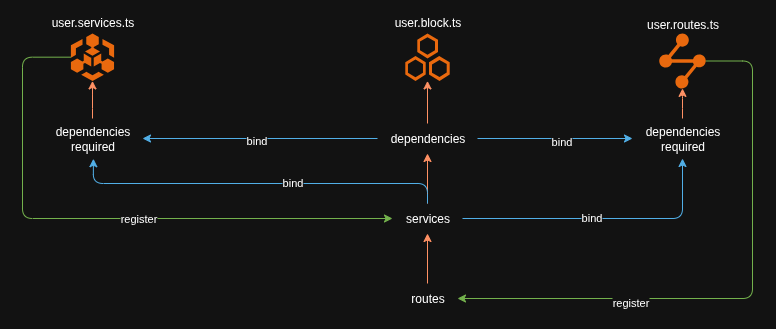

The diagram above was exported from draw.io. Its source (the exported page's mxGraphModel, read from the mxfile embedded in the PNG):
<mxGraphModel dx="2622" dy="-25" grid="1" gridSize="10" guides="1" tooltips="1" connect="1" arrows="1" fold="1" page="1" pageScale="1" pageWidth="1169" pageHeight="827" math="0" shadow="0">
  <root>
    <mxCell id="0" />
    <mxCell id="1" parent="0" />
    <mxCell id="7L5nugnMCuoQ7wcwrv94-12" style="edgeStyle=orthogonalEdgeStyle;rounded=1;orthogonalLoop=1;jettySize=auto;html=1;entryX=0.5;entryY=0;entryDx=0;entryDy=0;" parent="1" edge="1">
      <mxGeometry relative="1" as="geometry">
        <mxPoint x="470" y="180" as="sourcePoint" />
      </mxGeometry>
    </mxCell>
    <mxCell id="7L5nugnMCuoQ7wcwrv94-14" style="edgeStyle=orthogonalEdgeStyle;rounded=1;orthogonalLoop=1;jettySize=auto;html=1;" parent="1" edge="1">
      <mxGeometry relative="1" as="geometry">
        <mxPoint x="470" y="260" as="sourcePoint" />
      </mxGeometry>
    </mxCell>
    <mxCell id="VHx6JLjkTwatxJ47cdfN-1" style="edgeStyle=orthogonalEdgeStyle;rounded=1;orthogonalLoop=1;jettySize=auto;html=1;fillColor=#60a917;strokeColor=#2D7600;" edge="1" parent="1" source="VHx6JLjkTwatxJ47cdfN-3" target="VHx6JLjkTwatxJ47cdfN-17">
      <mxGeometry relative="1" as="geometry">
        <Array as="points">
          <mxPoint x="-1000" y="1154" />
          <mxPoint x="-1000" y="1315" />
        </Array>
      </mxGeometry>
    </mxCell>
    <mxCell id="VHx6JLjkTwatxJ47cdfN-2" value="register" style="edgeLabel;html=1;align=center;verticalAlign=middle;resizable=0;points=[];rounded=1;" connectable="0" vertex="1" parent="VHx6JLjkTwatxJ47cdfN-1">
      <mxGeometry x="0.1211" y="1" relative="1" as="geometry">
        <mxPoint as="offset" />
      </mxGeometry>
    </mxCell>
    <mxCell id="VHx6JLjkTwatxJ47cdfN-3" value="user.services.ts" style="points=[];aspect=fixed;html=1;align=center;shadow=0;dashed=0;fillColor=#FF6A00;strokeColor=none;shape=mxgraph.alibaba_cloud.baas_blockchain_as_a_service;spacingBottom=0;spacingTop=-70;rounded=1;" vertex="1" parent="1">
      <mxGeometry x="-951.5999999999999" y="1130" width="43.199999999999996" height="47.400000000000006" as="geometry" />
    </mxCell>
    <mxCell id="VHx6JLjkTwatxJ47cdfN-4" style="edgeStyle=orthogonalEdgeStyle;rounded=1;orthogonalLoop=1;jettySize=auto;html=1;fillColor=#60a917;strokeColor=#2D7600;" edge="1" parent="1" source="VHx6JLjkTwatxJ47cdfN-6" target="VHx6JLjkTwatxJ47cdfN-19">
      <mxGeometry relative="1" as="geometry">
        <Array as="points">
          <mxPoint x="-270" y="1157" />
          <mxPoint x="-270" y="1395" />
        </Array>
      </mxGeometry>
    </mxCell>
    <mxCell id="VHx6JLjkTwatxJ47cdfN-5" value="register" style="edgeLabel;html=1;align=center;verticalAlign=middle;resizable=0;points=[];rounded=1;" connectable="0" vertex="1" parent="VHx6JLjkTwatxJ47cdfN-4">
      <mxGeometry x="0.4039" y="3" relative="1" as="geometry">
        <mxPoint as="offset" />
      </mxGeometry>
    </mxCell>
    <mxCell id="VHx6JLjkTwatxJ47cdfN-6" value="user.routes.ts" style="points=[];aspect=fixed;html=1;align=center;shadow=0;dashed=0;fillColor=#FF6A00;strokeColor=none;shape=mxgraph.alibaba_cloud.dcdn_dynamic_route_for_cdn;spacingBottom=0;spacingTop=-72;rounded=1;" vertex="1" parent="1">
      <mxGeometry x="-363.25" y="1130" width="46.5" height="54.900000000000006" as="geometry" />
    </mxCell>
    <mxCell id="VHx6JLjkTwatxJ47cdfN-7" value="user.block.ts" style="points=[];aspect=fixed;html=1;align=center;shadow=0;dashed=0;fillColor=#FF6A00;strokeColor=none;shape=mxgraph.alibaba_cloud.drds_distribute_relational_database_service;spacingBottom=0;spacingTop=-70;rounded=1;" vertex="1" parent="1">
      <mxGeometry x="-617.2" y="1130" width="44.4" height="47.400000000000006" as="geometry" />
    </mxCell>
    <mxCell id="VHx6JLjkTwatxJ47cdfN-8" style="edgeStyle=orthogonalEdgeStyle;rounded=1;orthogonalLoop=1;jettySize=auto;html=1;fillColor=#1ba1e2;strokeColor=#006EAF;" edge="1" parent="1" source="VHx6JLjkTwatxJ47cdfN-13" target="VHx6JLjkTwatxJ47cdfN-23">
      <mxGeometry relative="1" as="geometry" />
    </mxCell>
    <mxCell id="VHx6JLjkTwatxJ47cdfN-9" value="bind" style="edgeLabel;html=1;align=center;verticalAlign=middle;resizable=0;points=[];rounded=1;" vertex="1" connectable="0" parent="VHx6JLjkTwatxJ47cdfN-8">
      <mxGeometry x="0.0286" y="1" relative="1" as="geometry">
        <mxPoint as="offset" />
      </mxGeometry>
    </mxCell>
    <mxCell id="VHx6JLjkTwatxJ47cdfN-10" style="edgeStyle=orthogonalEdgeStyle;rounded=1;orthogonalLoop=1;jettySize=auto;html=1;fillColor=#1ba1e2;strokeColor=#006EAF;" edge="1" parent="1" source="VHx6JLjkTwatxJ47cdfN-13" target="VHx6JLjkTwatxJ47cdfN-21">
      <mxGeometry relative="1" as="geometry" />
    </mxCell>
    <mxCell id="VHx6JLjkTwatxJ47cdfN-11" value="bind" style="edgeLabel;html=1;align=center;verticalAlign=middle;resizable=0;points=[];rounded=1;" vertex="1" connectable="0" parent="VHx6JLjkTwatxJ47cdfN-10">
      <mxGeometry x="0.075" y="-2" relative="1" as="geometry">
        <mxPoint as="offset" />
      </mxGeometry>
    </mxCell>
    <mxCell id="VHx6JLjkTwatxJ47cdfN-12" style="edgeStyle=orthogonalEdgeStyle;rounded=1;orthogonalLoop=1;jettySize=auto;html=1;fillColor=#fa6800;strokeColor=#C73500;" edge="1" parent="1" source="VHx6JLjkTwatxJ47cdfN-13" target="VHx6JLjkTwatxJ47cdfN-7">
      <mxGeometry relative="1" as="geometry" />
    </mxCell>
    <mxCell id="VHx6JLjkTwatxJ47cdfN-13" value="dependencies" style="text;html=1;align=center;verticalAlign=middle;resizable=0;points=[];autosize=1;strokeColor=none;fillColor=none;rounded=1;" vertex="1" parent="1">
      <mxGeometry x="-645" y="1220" width="100" height="30" as="geometry" />
    </mxCell>
    <mxCell id="VHx6JLjkTwatxJ47cdfN-14" style="edgeStyle=orthogonalEdgeStyle;rounded=1;orthogonalLoop=1;jettySize=auto;html=1;fillColor=#fa6800;strokeColor=#C73500;" edge="1" parent="1" source="VHx6JLjkTwatxJ47cdfN-17" target="VHx6JLjkTwatxJ47cdfN-13">
      <mxGeometry relative="1" as="geometry" />
    </mxCell>
    <mxCell id="VHx6JLjkTwatxJ47cdfN-15" style="edgeStyle=orthogonalEdgeStyle;rounded=1;orthogonalLoop=1;jettySize=auto;html=1;fillColor=#1ba1e2;strokeColor=#006EAF;" edge="1" parent="1" source="VHx6JLjkTwatxJ47cdfN-17" target="VHx6JLjkTwatxJ47cdfN-21">
      <mxGeometry relative="1" as="geometry" />
    </mxCell>
    <mxCell id="VHx6JLjkTwatxJ47cdfN-16" value="bind" style="edgeLabel;html=1;align=center;verticalAlign=middle;resizable=0;points=[];rounded=1;" connectable="0" vertex="1" parent="VHx6JLjkTwatxJ47cdfN-15">
      <mxGeometry x="-0.0814" y="2" relative="1" as="geometry">
        <mxPoint as="offset" />
      </mxGeometry>
    </mxCell>
    <mxCell id="VHx6JLjkTwatxJ47cdfN-17" value="services" style="text;html=1;align=center;verticalAlign=middle;resizable=0;points=[];autosize=1;strokeColor=none;fillColor=none;rounded=1;" vertex="1" parent="1">
      <mxGeometry x="-630" y="1300" width="70" height="30" as="geometry" />
    </mxCell>
    <mxCell id="VHx6JLjkTwatxJ47cdfN-18" style="edgeStyle=orthogonalEdgeStyle;rounded=1;orthogonalLoop=1;jettySize=auto;html=1;fillColor=#fa6800;strokeColor=#C73500;" edge="1" parent="1" source="VHx6JLjkTwatxJ47cdfN-19" target="VHx6JLjkTwatxJ47cdfN-17">
      <mxGeometry relative="1" as="geometry" />
    </mxCell>
    <mxCell id="VHx6JLjkTwatxJ47cdfN-19" value="routes" style="text;html=1;align=center;verticalAlign=middle;resizable=0;points=[];autosize=1;strokeColor=none;fillColor=none;rounded=1;" vertex="1" parent="1">
      <mxGeometry x="-625" y="1380" width="60" height="30" as="geometry" />
    </mxCell>
    <mxCell id="VHx6JLjkTwatxJ47cdfN-20" style="edgeStyle=orthogonalEdgeStyle;rounded=1;orthogonalLoop=1;jettySize=auto;html=1;fillColor=#fa6800;strokeColor=#C73500;" edge="1" parent="1" source="VHx6JLjkTwatxJ47cdfN-21" target="VHx6JLjkTwatxJ47cdfN-6">
      <mxGeometry relative="1" as="geometry" />
    </mxCell>
    <mxCell id="VHx6JLjkTwatxJ47cdfN-21" value="dependencies&lt;br&gt;required" style="text;html=1;align=center;verticalAlign=middle;resizable=0;points=[];autosize=1;strokeColor=none;fillColor=none;rounded=1;" vertex="1" parent="1">
      <mxGeometry x="-390" y="1215" width="100" height="40" as="geometry" />
    </mxCell>
    <mxCell id="VHx6JLjkTwatxJ47cdfN-22" style="edgeStyle=orthogonalEdgeStyle;rounded=1;orthogonalLoop=1;jettySize=auto;html=1;fillColor=#fa6800;strokeColor=#C73500;" edge="1" parent="1" source="VHx6JLjkTwatxJ47cdfN-23" target="VHx6JLjkTwatxJ47cdfN-3">
      <mxGeometry relative="1" as="geometry" />
    </mxCell>
    <mxCell id="VHx6JLjkTwatxJ47cdfN-23" value="dependencies&lt;br&gt;required" style="text;html=1;align=center;verticalAlign=middle;resizable=0;points=[];autosize=1;strokeColor=none;fillColor=none;rounded=1;" vertex="1" parent="1">
      <mxGeometry x="-980" y="1215" width="100" height="40" as="geometry" />
    </mxCell>
    <mxCell id="VHx6JLjkTwatxJ47cdfN-30" style="edgeStyle=orthogonalEdgeStyle;rounded=1;orthogonalLoop=1;jettySize=auto;html=1;entryX=0.509;entryY=1.006;entryDx=0;entryDy=0;entryPerimeter=0;fillColor=#1ba1e2;strokeColor=#006EAF;" edge="1" parent="1" source="VHx6JLjkTwatxJ47cdfN-17" target="VHx6JLjkTwatxJ47cdfN-23">
      <mxGeometry relative="1" as="geometry">
        <Array as="points">
          <mxPoint x="-595" y="1280" />
          <mxPoint x="-929" y="1280" />
        </Array>
      </mxGeometry>
    </mxCell>
    <mxCell id="VHx6JLjkTwatxJ47cdfN-31" value="bind" style="edgeLabel;html=1;align=center;verticalAlign=middle;resizable=0;points=[];rounded=1;" connectable="0" vertex="1" parent="VHx6JLjkTwatxJ47cdfN-30">
      <mxGeometry x="-0.1837" y="-2" relative="1" as="geometry">
        <mxPoint x="-1" as="offset" />
      </mxGeometry>
    </mxCell>
  </root>
</mxGraphModel>